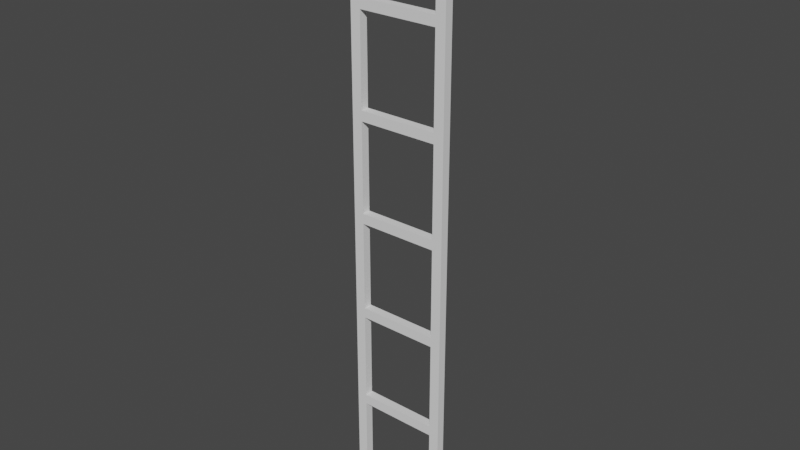 # Source: ShipLadder.blend  (saved by Blender 2.91.10; exported with 4.5.12 LTS)
import bpy
from mathutils import Matrix  # noqa: F401  (used for matrix-valued properties, if any)

bpy.ops.wm.read_factory_settings(use_empty=True)
scene = bpy.context.scene
scene.name = 'Scene'

# ---- collections
col_collection = bpy.data.collections.new('Collection'); scene.collection.children.link(col_collection)

# ---- world
world_world = bpy.data.worlds.new('World'); scene.world = world_world
world_world.use_nodes = True; world_world.node_tree.nodes.clear()
_N = world_world.node_tree.nodes; _L = world_world.node_tree.links
n0 = _N.new('ShaderNodeOutputWorld'); n0.name = 'World Output'; n0.location = (300, 300)
n1 = _N.new('ShaderNodeBackground'); n1.name = 'Background'; n1.location = (10, 300)
n1.inputs[0].default_value = (0.05088, 0.05088, 0.05088, 1.0)
_L.new(n1.outputs[0], n0.inputs[0])
n0.is_active_output = True
world_world.color = (0.05088, 0.05088, 0.05088)
world_world.use_sun_shadow = False
world_world.sun_shadow_jitter_overblur = 0.0

# ---- meshes
me_cube_001 = bpy.data.meshes.new('Cube.001')
me_cube_001.from_pydata([(-0.7965, -0.08545, -1.0), (-0.7965, -0.08545, 0.7965), (-0.7965, 0.08545, -1.0), (-0.7965, 0.08545, 0.7965), (0.7965, -0.08545, -1.0), (0.7965, -0.08545, 0.7965), (1.0, 0.08545, -1.0), (0.7965, 0.08545, 0.7965), (-1.0, 0.08545, -1.0), (-1.0, -0.08545, -1.0), (-1.0, -0.08545, 1.0), (-1.0, 0.08545, 1.0), (1.0, 0.08545, 1.0), (0.7965, 0.08545, -1.0), (1.0, -0.08545, -1.0), (1.0, -0.08545, 1.0)], [], [(9, 10, 11, 8), (7, 13, 4, 5), (6, 12, 15, 14), (7, 5, 1, 3), (1, 0, 2, 3), (12, 11, 10, 15), (2, 0, 9, 8), (0, 1, 10, 9), (3, 2, 8, 11), (7, 3, 11, 12), (13, 7, 12, 6), (4, 13, 6, 14), (5, 4, 14, 15), (1, 5, 15, 10)])
_uv = me_cube_001.uv_layers.new(name='UVMap')
_uv.uv.foreach_set('vector', [0.375, 0.0, 0.625, 0.0, 0.625, 0.25, 0.375, 0.25, 0.5996, 0.4746, 0.3496, 0.5, 0.375, 0.7754, 0.5996, 0.7754, 0.375, 0.5, 0.625, 0.5, 0.625, 0.75, 0.375, 0.75, 0.5996, 0.4746, 0.5996, 0.7754, 0.5996, 0.9746, 0.5996, 0.2754, 0.5996, 0.9746, 0.375, 0.9746, 0.1504, 0.5, 0.5996, 0.2754, 0.625, 0.5, 0.875, 0.5, 0.875, 0.75, 0.625, 0.75, 0.1504, 0.5, 0.1504, 0.75, 0.125, 0.75, 0.125, 0.5, 0.375, 0.9746, 0.5996, 0.9746, 0.625, 1.0, 0.375, 1.0, 0.5996, 0.2754, 0.375, 0.2754, 0.375, 0.25, 0.625, 0.25, 0.5996, 0.4746, 0.5996, 0.2754, 0.625, 0.25, 0.625, 0.5, 0.3496, 0.5, 0.5996, 0.4746, 0.625, 0.5, 0.375, 0.5, 0.375, 0.7754, 0.3496, 0.5, 0.375, 0.5, 0.375, 0.75, 0.5996, 0.7754, 0.375, 0.7754, 0.375, 0.75, 0.625, 0.75, 0.5996, 0.9746, 0.5996, 0.7754, 0.625, 0.75, 0.625, 1.0])
me_cube_001.use_remesh_fix_poles = True
me_cube_001.use_remesh_preserve_attributes = False
me_cube_001.use_mirror_vertex_groups = False
me_cube_001.update()

# ---- objects
ob_cube = bpy.data.objects.new('Cube', me_cube_001)

# ---- transforms, parenting, visibility, modifiers, constraints
ob_cube.location = (0.0, 0.0, 0.0)
ob_cube.lineart.crease_threshold = 0.0
_m = ob_cube.modifiers.new('Array', 'ARRAY')
_m.count = 6
_m.relative_offset_displace = (0.0, 0.0, 1.0)

# ---- collection membership
col_collection.objects.link(ob_cube)

# ---- scene / render settings (as saved in the file)
scene.frame_start = 1; scene.frame_end = 250; scene.frame_set(1)
scene.render.engine = 'BLENDER_EEVEE_NEXT'
scene.cycles.use_denoising = False
scene.cycles.samples = 128
scene.cycles.sampling_pattern = 'TABULATED_SOBOL'
scene.cycles.use_adaptive_sampling = False
scene.cycles.use_light_tree = False
scene.view_settings.view_transform = 'Filmic'
bpy.context.view_layer.update()

# ---- added for rendering (the .blend has no active camera and no usable light): camera, sun
cam_auto = bpy.data.cameras.new('AutoCamera')
cam_auto.lens = 50.0
cam_auto.sensor_width = 36.0
cam_auto.clip_end = 1000.0
ob_auto_camera = bpy.data.objects.new('AutoCamera', cam_auto)
scene.collection.objects.link(ob_auto_camera)
ob_auto_camera.location = (11.257, -13.5083, 14.0056)
ob_auto_camera.rotation_euler = (1.09748, -7.21219e-08, 0.694738)
scene.camera = ob_auto_camera
light_auto_sun = bpy.data.lights.new('AutoSun', 'SUN')
light_auto_sun.energy = 3.0
light_auto_sun.angle = 0.0523599
ob_auto_sun = bpy.data.objects.new('AutoSun', light_auto_sun)
scene.collection.objects.link(ob_auto_sun)
ob_auto_sun.rotation_euler = (0.872665, 0.174533, 0.523599)
bpy.context.view_layer.update()
